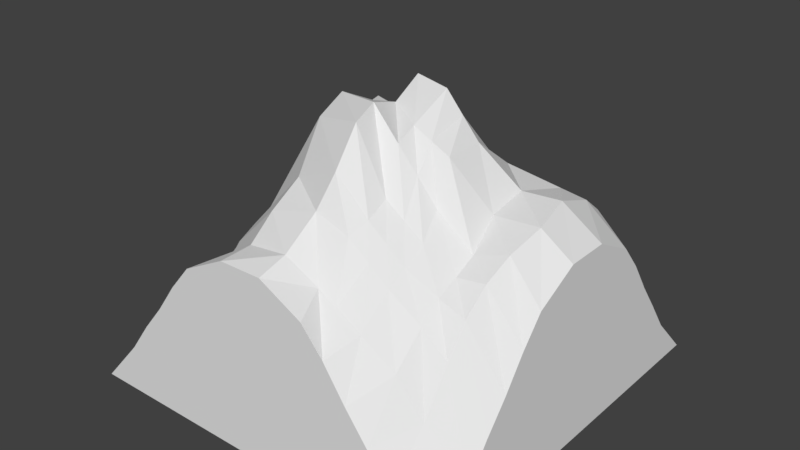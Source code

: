 # Source: tile_mountain_2a.blend  (saved by Blender 2.78.0; exported with 4.5.12 LTS)
import bpy
from mathutils import Matrix  # noqa: F401  (used for matrix-valued properties, if any)

bpy.ops.wm.read_factory_settings(use_empty=True)
scene = bpy.context.scene
scene.name = 'Scene'

# ---- collections
col_collection_1 = bpy.data.collections.new('Collection 1'); scene.collection.children.link(col_collection_1)

# ---- world
world_world = bpy.data.worlds.new('World'); scene.world = world_world
world_world.color = (0.05088, 0.05088, 0.05088)
world_world.use_sun_shadow = False
world_world.sun_shadow_jitter_overblur = 0.0
world_world.cycles.sampling_method = 'MANUAL'

# ---- meshes
me_grid = bpy.data.meshes.new('Grid')
me_grid.from_pydata([(-0.5, 0.5, -1.324e-10), (-0.5, 0.3889, -1.746e-10), (-0.5, 0.2778, -1.746e-10), (-0.5, 0.1667, -2.328e-10), (-0.5, 0.05556, -2.328e-10), (-0.5, -0.05556, -2.328e-10), (-0.5, -0.1667, -2.328e-10), (-0.5, -0.2778, 0.001158), (-0.5, -0.4163, 0.004555), (-0.3889, 0.5, -1.324e-10), (-0.3943, 0.3889, 0.04764), (-0.409, 0.2778, 0.1802), (-0.4218, 0.1605, 0.2495), (-0.4176, 0.04229, 0.16), (-0.4313, -0.05855, 0.1375), (-0.4153, -0.1659, 0.1686), (-0.389, -0.2778, 0.1386), (-0.3889, -0.4163, 0.1077), (-0.2778, 0.5, -1.324e-10), (-0.2784, 0.3889, 0.1422), (-0.2791, 0.2759, 0.3994), (-0.283, 0.1505, 0.488), (-0.3145, 0.02969, 0.4069), (-0.3327, -0.05602, 0.3301), (-0.3138, -0.1445, 0.3134), (-0.2955, -0.2684, 0.3055), (-0.2778, -0.4163, 0.2188), (-0.1667, 0.5, -1.324e-10), (-0.1666, 0.4221, 0.1882), (-0.1706, 0.2837, 0.4985), (-0.1995, 0.1565, 0.604), (-0.2168, 0.06057, 0.5703), (-0.2185, -0.03056, 0.5465), (-0.2329, -0.1366, 0.4519), (-0.1977, -0.2743, 0.4216), (-0.1667, -0.4163, 0.3507), (-0.05556, 0.5, -1.324e-10), (-0.04544, 0.4542, 0.1637), (-0.03045, 0.3021, 0.4086), (-0.07866, 0.1537, 0.5756), (-0.08011, 0.07709, 0.6308), (-0.07734, -0.004829, 0.6694), (-0.08278, -0.09774, 0.715), (-0.05934, -0.2648, 0.5759), (-0.05556, -0.4163, 0.4747), (0.05556, 0.5, -1.324e-10), (0.05207, 0.4388, 0.1423), (0.09844, 0.3111, 0.3732), (0.03553, 0.1093, 0.6702), (0.03442, 0.0205, 0.7507), (0.03695, -0.05886, 0.7081), (0.04635, -0.1412, 0.734), (0.06746, -0.2851, 0.6305), (0.05658, -0.426, 0.4946), (0.1445, 0.5, -1.324e-10), (0.1412, 0.4299, 0.1424), (0.1659, 0.3146, 0.3519), (0.1259, 0.1102, 0.5853), (0.1234, 0.008831, 0.7406), (0.1237, -0.103, 0.6902), (0.1288, -0.1599, 0.6683), (0.1565, -0.2869, 0.5494), (0.1348, -0.4152, 0.4417), (0.239, 0.5, -1.324e-10), (0.2328, 0.4202, 0.1286), (0.2385, 0.2956, 0.3654), (0.2174, 0.1129, 0.5572), (0.2183, -0.001457, 0.6444), (0.2184, -0.1028, 0.643), (0.2308, -0.1586, 0.55), (0.2513, -0.2865, 0.4744), (0.2539, -0.4232, 0.384), (0.3978, 0.5, -1.324e-10), (0.3942, 0.3937, 0.1745), (0.3909, 0.2775, 0.3863), (0.3927, 0.1667, 0.5003), (0.3977, 0.05556, 0.541), (0.4186, -0.05555, 0.528), (0.4078, -0.147, 0.499), (0.3978, -0.2778, 0.4059), (0.3978, -0.4037, 0.2313), (0.5, 0.5, -1.324e-10), (0.5, 0.3915, 0.1115), (0.5, 0.2778, 0.2669), (0.5, 0.1667, 0.415), (0.5, 0.05556, 0.4731), (0.5, -0.05556, 0.472), (0.5, -0.1667, 0.4139), (0.5, -0.2778, 0.2704), (0.5, -0.3915, 0.1226), (0.5, -0.5, 0.0), (-0.5, -0.2222, 4.946e-06), (-0.4, -0.2219, 0.1544), (-0.3231, -0.2064, 0.3099), (-0.2202, -0.2115, 0.4202), (-0.07747, -0.1754, 0.6813), (0.06066, -0.2126, 0.7147), (0.1527, -0.2283, 0.5748), (0.2517, -0.2302, 0.5066), (0.3994, -0.214, 0.4589), (0.5, -0.2222, 0.348), (-0.5, -0.3333, 0.003072), (-0.3889, -0.3333, 0.09774), (-0.2804, -0.3286, 0.2596), (-0.1852, -0.3336, 0.4053), (-0.05745, -0.3485, 0.5276), (0.05556, -0.333, 0.5559), (0.1442, -0.3333, 0.5271), (0.2502, -0.3357, 0.4473), (0.3978, -0.3333, 0.3364), (0.5, -0.3333, 0.2026), (0.3313, 0.5, -1.324e-10), (0.3264, 0.4056, 0.1415), (0.3234, 0.2774, 0.3789), (0.3285, 0.1615, 0.5121), (0.3104, 0.03168, 0.5467), (0.3104, -0.07006, 0.5281), (0.3315, -0.1667, 0.4804), (0.3316, -0.2778, 0.4307), (0.3315, -0.4113, 0.3193), (0.3316, -0.2223, 0.4537), (0.3319, -0.3329, 0.3908), (-0.5, 0.3333, -1.746e-10), (-0.4014, 0.3333, 0.1071), (-0.2784, 0.3324, 0.2535), (-0.1686, 0.3411, 0.326), (-0.03795, 0.3991, 0.2695), (0.08255, 0.3866, 0.2485), (0.1537, 0.3882, 0.237), (0.2313, 0.3628, 0.237), (0.3925, 0.3366, 0.2829), (0.5, 0.3333, 0.1927), (0.3244, 0.3434, 0.2619), (-0.5, 0.2222, -2.328e-10), (-0.4277, 0.2191, 0.2213), (-0.2811, 0.2132, 0.4486), (-0.1835, 0.223, 0.5554), (-0.06519, 0.2205, 0.5071), (0.04785, 0.1944, 0.5269), (0.1351, 0.2101, 0.4795), (0.2283, 0.2054, 0.4766), (0.3918, 0.2222, 0.4559), (0.5, 0.2222, 0.349), (0.3264, 0.2192, 0.4592), (0.5, -2.186e-08, -7.345e-11), (0.1918, 0.5, -1.324e-10), (0.3915, -0.5, 0.1115), (0.2778, -0.5, 0.2669), (0.1667, -0.5, 0.415), (0.05556, -0.5, 0.4731), (-0.05556, -0.5, 0.472), (-0.1667, -0.5, 0.4139), (-0.2778, -0.5, 0.2704), (-0.3915, -0.5, 0.1226), (-0.5, -0.5, 0.0), (-0.2222, -0.5, 0.348), (-0.3333, -0.5, 0.2026), (0.3333, -0.5, 0.1927), (0.2222, -0.5, 0.349), (5.96e-08, -0.5, 1.49e-08), (0.187, 0.425, 0.1355), (0.2022, 0.3051, 0.3587), (0.1716, 0.1116, 0.5713), (0.1708, 0.003687, 0.6925), (0.171, -0.1029, 0.6666), (0.1798, -0.1592, 0.6092), (0.2039, -0.2867, 0.5119), (0.1859, -0.4192, 0.4179), (0.2022, -0.2292, 0.5407), (0.1972, -0.3345, 0.4872), (0.1925, 0.3755, 0.237), (0.1817, 0.2077, 0.478), (-0.2222, 0.5, -1.324e-10), (-0.2225, 0.4055, 0.1652), (-0.2249, 0.2798, 0.449), (-0.2413, 0.1535, 0.546), (-0.2656, 0.04513, 0.4886), (-0.2756, -0.04329, 0.4383), (-0.2734, -0.1405, 0.3826), (-0.2466, -0.2714, 0.3635), (-0.2222, -0.4163, 0.2848), (-0.2716, -0.2089, 0.3651), (-0.2328, -0.3311, 0.3325), (-0.2235, 0.3368, 0.2898), (-0.2323, 0.2181, 0.502), (-0.3333, 0.5, -1.324e-10), (-0.3363, 0.3889, 0.09492), (-0.344, 0.2768, 0.2898), (-0.3524, 0.1555, 0.3688), (-0.366, 0.03599, 0.2834), (-0.382, -0.05729, 0.2338), (-0.3645, -0.1552, 0.241), (-0.3422, -0.2731, 0.2221), (-0.3333, -0.4163, 0.1632), (-0.3615, -0.2141, 0.2322), (-0.3347, -0.331, 0.1787), (-0.3399, 0.3329, 0.1803), (-0.3544, 0.2162, 0.3349)], [], [(0, 1, 10, 9), (122, 2, 11, 123), (133, 3, 12, 134), (3, 4, 13, 12), (4, 5, 14, 13), (5, 6, 15, 14), (91, 7, 16, 92), (101, 8, 17, 102), (185, 186, 19, 18), (196, 187, 20, 124), (197, 188, 21, 135), (188, 189, 22, 21), (189, 190, 23, 22), (190, 191, 24, 23), (194, 192, 25, 93), (195, 193, 26, 103), (172, 173, 28, 27), (183, 174, 29, 125), (184, 175, 30, 136), (175, 176, 31, 30), (176, 177, 32, 31), (177, 178, 33, 32), (181, 179, 34, 94), (182, 180, 35, 104), (27, 28, 37, 36), (125, 29, 38, 126), (136, 30, 39, 137), (30, 31, 40, 39), (31, 32, 41, 40), (32, 33, 42, 41), (94, 34, 43, 95), (104, 35, 44, 105), (36, 37, 46, 45), (126, 38, 47, 127), (137, 39, 48, 138), (39, 40, 49, 48), (40, 41, 50, 49), (41, 42, 51, 50), (95, 43, 52, 96), (105, 44, 53, 106), (45, 46, 55, 54), (127, 47, 56, 128), (138, 48, 57, 139), (48, 49, 58, 57), (49, 50, 59, 58), (50, 51, 60, 59), (96, 52, 61, 97), (106, 53, 62, 107), (145, 160, 64, 63), (170, 161, 65, 129), (171, 162, 66, 140), (162, 163, 67, 66), (163, 164, 68, 67), (164, 165, 69, 68), (168, 166, 70, 98), (169, 167, 71, 108), (111, 112, 73, 72), (132, 113, 74, 130), (143, 114, 75, 141), (114, 115, 76, 75), (115, 116, 77, 76), (116, 117, 78, 77), (120, 118, 79, 99), (121, 119, 80, 109), (72, 73, 82, 81), (130, 74, 83, 131), (141, 75, 84, 142), (75, 76, 85, 84), (76, 77, 86, 85), (77, 78, 87, 86), (99, 79, 88, 100), (109, 80, 89, 110), (78, 99, 100, 87), (117, 120, 99, 78), (165, 168, 98, 69), (51, 96, 97, 60), (42, 95, 96, 51), (33, 94, 95, 42), (178, 181, 94, 33), (191, 194, 93, 24), (6, 91, 92, 15), (79, 109, 110, 88), (118, 121, 109, 79), (166, 169, 108, 70), (52, 106, 107, 61), (43, 105, 106, 52), (34, 104, 105, 43), (179, 182, 104, 34), (192, 195, 103, 25), (7, 101, 102, 16), (70, 108, 121, 118), (69, 98, 120, 117), (108, 71, 119, 121), (98, 70, 118, 120), (68, 69, 117, 116), (67, 68, 116, 115), (66, 67, 115, 114), (140, 66, 114, 143), (129, 65, 113, 132), (63, 64, 112, 111), (64, 129, 132, 112), (73, 130, 131, 82), (112, 132, 130, 73), (160, 170, 129, 64), (46, 127, 128, 55), (37, 126, 127, 46), (28, 125, 126, 37), (173, 183, 125, 28), (186, 196, 124, 19), (1, 122, 123, 10), (65, 140, 143, 113), (74, 141, 142, 83), (113, 143, 141, 74), (161, 171, 140, 65), (47, 138, 139, 56), (38, 137, 138, 47), (29, 136, 137, 38), (174, 184, 136, 29), (187, 197, 135, 20), (2, 133, 134, 11), (82, 131, 83, 142, 84, 85, 86, 87, 100, 88, 110, 89, 90, 144, 81), (146, 157, 147, 158, 148, 149, 150, 151, 155, 152, 156, 153, 154, 159, 90), (89, 80, 146, 90), (80, 119, 157, 146), (119, 71, 147, 157), (56, 139, 171, 161), (55, 128, 170, 160), (61, 107, 169, 166), (60, 97, 168, 165), (107, 62, 167, 169), (97, 61, 166, 168), (59, 60, 165, 164), (58, 59, 164, 163), (57, 58, 163, 162), (139, 57, 162, 171), (128, 56, 161, 170), (54, 55, 160, 145), (71, 167, 158, 147), (158, 167, 62, 148), (62, 53, 149, 148), (53, 44, 150, 149), (44, 35, 151, 150), (20, 135, 184, 174), (19, 124, 183, 173), (25, 103, 182, 179), (24, 93, 181, 178), (103, 26, 180, 182), (93, 25, 179, 181), (23, 24, 178, 177), (22, 23, 177, 176), (21, 22, 176, 175), (135, 21, 175, 184), (124, 20, 174, 183), (18, 19, 173, 172), (11, 134, 197, 187), (10, 123, 196, 186), (16, 102, 195, 192), (15, 92, 194, 191), (102, 17, 193, 195), (92, 16, 192, 194), (14, 15, 191, 190), (13, 14, 190, 189), (12, 13, 189, 188), (134, 12, 188, 197), (123, 11, 187, 196), (9, 10, 186, 185), (35, 180, 155, 151), (155, 180, 26, 152), (26, 193, 156, 152), (156, 193, 17, 153), (17, 8, 154, 153)])
me_grid.use_remesh_preserve_volume = False
me_grid.use_remesh_preserve_attributes = False
me_grid.use_mirror_vertex_groups = False
me_grid.update()

# ---- objects
ob_tile_mountain_2a = bpy.data.objects.new('tile_mountain_2a', me_grid)

# ---- transforms, parenting, visibility, modifiers, constraints
ob_tile_mountain_2a.location = (0.0, 0.0, 0.0)
ob_tile_mountain_2a.lineart.crease_threshold = 0.0

# ---- collection membership
col_collection_1.objects.link(ob_tile_mountain_2a)

# ---- scene / render settings (as saved in the file)
scene.frame_start = 1; scene.frame_end = 250; scene.frame_set(1)
scene.render.engine = 'BLENDER_EEVEE_NEXT'
scene.render.resolution_percentage = 50
scene.render.dither_intensity = 0.0
scene.cycles.use_denoising = False
scene.cycles.samples = 128
scene.cycles.sampling_pattern = 'TABULATED_SOBOL'
scene.cycles.light_sampling_threshold = 0.0
scene.cycles.use_adaptive_sampling = False
scene.cycles.use_light_tree = False
scene.cycles.blur_glossy = 0.0
scene.cycles.sample_clamp_indirect = 0.0
scene.view_settings.view_transform = 'Standard'
bpy.context.view_layer.update()

# ---- added for rendering (the .blend has no active camera and no usable light): camera, sun
cam_auto = bpy.data.cameras.new('AutoCamera')
cam_auto.lens = 50.0
cam_auto.sensor_width = 36.0
cam_auto.clip_end = 1000.0
ob_auto_camera = bpy.data.objects.new('AutoCamera', cam_auto)
scene.collection.objects.link(ob_auto_camera)
ob_auto_camera.location = (1.48138, -1.77766, 1.56046)
ob_auto_camera.rotation_euler = (1.09748, -7.21219e-08, 0.694738)
scene.camera = ob_auto_camera
light_auto_sun = bpy.data.lights.new('AutoSun', 'SUN')
light_auto_sun.energy = 3.0
light_auto_sun.angle = 0.0523599
ob_auto_sun = bpy.data.objects.new('AutoSun', light_auto_sun)
scene.collection.objects.link(ob_auto_sun)
ob_auto_sun.rotation_euler = (0.872665, 0.174533, 0.523599)
bpy.context.view_layer.update()
